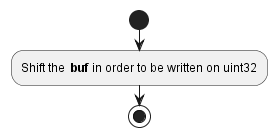

The diagram above was rendered by PlantUML. Its source (embedded in the PNG):
@startuml "diagram_DoIP_WriteBuf32.png"
start
	:Shift the ** buf** in order to be written on uint32;
stop
@enduml